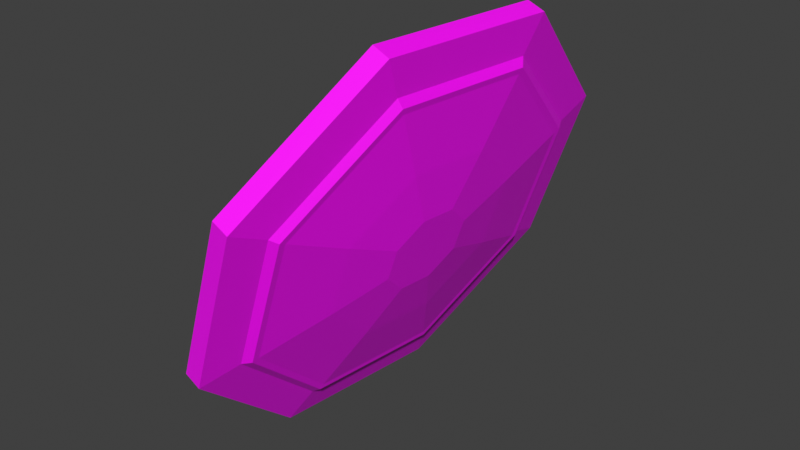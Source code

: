 # Source: solaire_shield.blend  (saved by Blender 4.0.36; exported with 4.5.12 LTS)
import bpy
from mathutils import Matrix  # noqa: F401  (used for matrix-valued properties, if any)

bpy.ops.wm.read_factory_settings(use_empty=True)
scene = bpy.context.scene
scene.name = 'Scene'

# ---- images (referenced by path relative to the original .blend; pixels are not part of the script)
import os
ASSET_DIR = os.environ.get("B2B_ASSET_DIR", "")  # directory of the original .blend (textures are referenced by path, not embedded)
HERE = os.path.dirname(os.path.abspath(__file__))  # packed textures are extracted next to this script under _unpacked/

def load_image(name, relpath, width, height, colorspace="sRGB"):
    """Load a texture the original file referenced (path relative to the .blend, or extracted next to this script)."""
    p = next((c for c in (os.path.join(HERE, relpath), os.path.join(ASSET_DIR, relpath)) if relpath and os.path.exists(c)), "")
    if p:
        img = bpy.data.images.load(p, check_existing=True)
        img.name = name
    else:  # same state as the original file: an image datablock whose file is absent (Cycles renders it pink)
        img = bpy.data.images.new(name, width, height)
        img.source = "FILE"
        img.filepath = "//" + (relpath or name)
    img.colorspace_settings.name = colorspace
    return img
img_solaire_shield_png = load_image('solaire shield.png', 'solaire shield.png', 1024, 1024, 'sRGB')

# ---- materials (node trees are filled in below, after node groups)
mat_material = bpy.data.materials.new('Material')
mat_material.use_transparent_shadow = False

# ---- material node trees
mat_material.use_nodes = True; mat_material.node_tree.nodes.clear()
_N = mat_material.node_tree.nodes; _L = mat_material.node_tree.links
n0 = _N.new('ShaderNodeOutputMaterial'); n0.name = 'Material Output'; n0.location = (300, 300)
n1 = _N.new('ShaderNodeBsdfPrincipled'); n1.name = 'Principled BSDF'; n1.location = (10, 300)
n1.inputs[3].default_value = 1.45
n2 = _N.new('ShaderNodeTexImage'); n2.name = 'Image Texture'; n2.location = (-270, 260)
n2.image = img_solaire_shield_png
n3 = _N.new('ShaderNodeMapping'); n3.name = 'Mapping'; n3.location = (-450, 260)
n4 = _N.new('ShaderNodeTexCoord'); n4.name = 'Texture Coordinate'; n4.location = (-630, 260)
_L.new(n1.outputs[0], n0.inputs[0])
_L.new(n2.outputs[0], n1.inputs[0])
_L.new(n3.outputs[0], n2.inputs[0])
_L.new(n4.outputs[2], n3.inputs[0])
n0.is_active_output = True

# ---- world
world_world = bpy.data.worlds.new('World'); scene.world = world_world
world_world.use_nodes = True; world_world.node_tree.nodes.clear()
_N = world_world.node_tree.nodes; _L = world_world.node_tree.links
n0 = _N.new('ShaderNodeOutputWorld'); n0.name = 'World Output'; n0.location = (300, 300)
n1 = _N.new('ShaderNodeBackground'); n1.name = 'Background'; n1.location = (10, 300)
n1.inputs[0].default_value = (0.05088, 0.05088, 0.05088, 1.0)
_L.new(n1.outputs[0], n0.inputs[0])
n0.is_active_output = True
world_world.color = (0.05088, 0.05088, 0.05088)
world_world.use_sun_shadow = False
world_world.sun_shadow_jitter_overblur = 0.0

# ---- meshes
me_solaire_shield = bpy.data.meshes.new('solaire shield')
me_solaire_shield.from_pydata([(0.9621, 0.1941, 0.9925), (0.634, 0.2305, 0.06981), (0.7621, 0.5051, 0.3399), (0.898, 0.49, 0.7221), (0.9412, 0.161, 0.9084), (0.6699, 0.1911, 0.1457), (0.7758, 0.4181, 0.369), (0.8882, 0.4056, 0.6849), (0.9471, 0.1533, 0.8881), (0.6871, 0.1821, 0.1572), (0.7886, 0.3996, 0.3711), (0.8962, 0.3877, 0.6739), (0.9418, 0.148, 0.8748), (0.6913, 0.1758, 0.1703), (0.7891, 0.3855, 0.3766), (0.8929, 0.3739, 0.6684), (0.9038, 0.08879, 0.7244), (0.7551, 0.1053, 0.3065), (0.8132, 0.2296, 0.4288), (0.8747, 0.2228, 0.6019), (0.8693, 0.03997, 0.6006), (0.8052, 0.04708, 0.4205), (0.8302, 0.1007, 0.4732), (0.8568, 0.09774, 0.5478), (0.9208, 0.1987, 1.007), (0.5927, 0.2351, 0.08468), (0.7208, 0.5097, 0.3548), (0.8567, 0.4946, 0.737), (0.8823, 0.1608, 0.9121), (0.6869, 0.2018, 0.5368), (0.6219, 0.1897, 0.18), (0.7235, 0.4076, 0.3943), (0.8314, 0.3956, 0.6976), (0.8991, 0.1534, 0.8917), (0.708, 0.1995, 0.5961), (0.6348, 0.2615, 0.5562), (0.6569, 0.259, 0.6181), (0.6477, 0.1813, 0.1846), (0.7458, 0.3917, 0.3916), (0.85, 0.3801, 0.6845), (0.8391, 0.08475, 0.7185), (0.7422, 0.1975, 0.5169), (0.7455, 0.2529, 0.5165), (0.7086, 0.09922, 0.3515), (0.7596, 0.1664, 0.4723), (0.8042, 0.1614, 0.5976), (0.7675, 0.2504, 0.5785), (0.7633, 0.1952, 0.5763), (0.8143, 0.278, 0.6017), (0.7678, 0.2832, 0.4709), (0.736, 0.2855, 0.4823), (0.7825, 0.2804, 0.6131), (0.7278, 0.1687, 0.4837), (0.7724, 0.1638, 0.609), (0.9169, -0.2093, 0.9927), (0.5887, -0.1729, 0.06998), (0.6529, -0.4688, 0.3404), (0.7888, -0.4839, 0.7225), (0.9038, -0.1725, 0.9086), (0.6325, -0.1424, 0.1458), (0.6856, -0.387, 0.3693), (0.7979, -0.3994, 0.6853), (0.9112, -0.1663, 0.8882), (0.6513, -0.1374, 0.1573), (0.7021, -0.3718, 0.3715), (0.8098, -0.3838, 0.6742), (0.9073, -0.16, 0.8749), (0.6568, -0.1322, 0.1705), (0.7057, -0.3581, 0.3769), (0.8095, -0.3696, 0.6687), (0.8833, -0.09392, 0.7245), (0.7347, -0.07744, 0.3065), (0.7637, -0.2115, 0.429), (0.8253, -0.2183, 0.6021), (0.8604, -0.03878, 0.6006), (0.7964, -0.03168, 0.4205), (0.8089, -0.08944, 0.4733), (0.8354, -0.09239, 0.5479), (0.8756, -0.2047, 1.008), (0.5475, -0.1683, 0.08485), (0.6116, -0.4642, 0.3552), (0.7475, -0.4792, 0.7374), (0.8464, -0.1593, 0.9122), (0.6467, -0.1563, 0.5369), (0.586, -0.1304, 0.1801), (0.6369, -0.3652, 0.3946), (0.7447, -0.3771, 0.6979), (0.8644, -0.1557, 0.8918), (0.6678, -0.1586, 0.5963), (0.5828, -0.2029, 0.5564), (0.6048, -0.2054, 0.6183), (0.613, -0.1278, 0.1848), (0.6621, -0.3546, 0.3919), (0.7663, -0.3661, 0.6848), (0.8211, -0.07566, 0.7185), (0.7016, -0.1643, 0.5171), (0.6925, -0.2191, 0.5167), (0.6906, -0.06119, 0.3516), (0.7255, -0.1379, 0.4724), (0.7701, -0.1428, 0.5978), (0.7146, -0.2215, 0.5787), (0.7227, -0.1667, 0.5765), (0.7541, -0.2587, 0.602), (0.7076, -0.2536, 0.4712), (0.6761, -0.2488, 0.4826), (0.7226, -0.254, 0.6134), (0.694, -0.1331, 0.4838), (0.7386, -0.138, 0.6092)], [], [(3, 7, 6, 2), (54, 58, 4, 0), (0, 4, 7, 3), (2, 6, 5, 1), (6, 10, 9, 5), (7, 11, 10, 6), (58, 62, 8, 4), (4, 8, 11, 7), (62, 66, 12, 8), (8, 12, 15, 11), (10, 14, 13, 9), (11, 15, 14, 10), (15, 19, 18, 14), (66, 70, 16, 12), (12, 16, 19, 15), (14, 18, 17, 13), (19, 23, 22, 18), (70, 74, 20, 16), (16, 20, 23, 19), (18, 22, 21, 17), (74, 75, 21, 20), (3, 27, 24, 0), (1, 25, 26, 2), (2, 26, 27, 3), (55, 79, 25, 1), (26, 31, 32, 27), (79, 84, 30, 25), (27, 32, 28, 24), (25, 30, 31, 26), (31, 38, 39, 32), (84, 91, 37, 30), (32, 39, 33, 28), (30, 37, 38, 31), (39, 45, 40, 33), (37, 43, 44, 38), (36, 90, 88, 34), (34, 88, 83, 29), (38, 49, 48, 39), (91, 97, 43, 37), (35, 89, 90, 36), (42, 35, 36, 46), (22, 23, 20, 21), (44, 52, 50, 49), (46, 36, 34, 47), (39, 48, 45), (47, 34, 29, 41), (51, 46, 47, 53), (41, 29, 35, 42), (44, 49, 38), (29, 83, 89, 35), (50, 42, 46, 51), (17, 21, 75, 71), (13, 17, 71, 67), (9, 13, 67, 63), (5, 9, 63, 59), (1, 5, 59, 55), (33, 40, 94, 87), (28, 33, 87, 82), (24, 28, 82, 78), (0, 24, 78, 54), (53, 47, 41, 52), (52, 41, 42, 50), (49, 50, 51, 48), (45, 53, 52, 44), (48, 51, 53, 45), (94, 40, 43, 97), (44, 43, 40, 45), (57, 56, 60, 61), (54, 57, 61, 58), (56, 55, 59, 60), (60, 59, 63, 64), (61, 60, 64, 65), (58, 61, 65, 62), (62, 65, 69, 66), (64, 63, 67, 68), (65, 64, 68, 69), (69, 68, 72, 73), (66, 69, 73, 70), (68, 67, 71, 72), (73, 72, 76, 77), (70, 73, 77, 74), (72, 71, 75, 76), (57, 54, 78, 81), (55, 56, 80, 79), (56, 57, 81, 80), (80, 81, 86, 85), (81, 78, 82, 86), (79, 80, 85, 84), (85, 86, 93, 92), (86, 82, 87, 93), (84, 85, 92, 91), (93, 87, 94, 99), (91, 92, 98, 97), (92, 93, 102, 103), (96, 100, 90, 89), (76, 75, 74, 77), (98, 103, 104, 106), (100, 101, 88, 90), (93, 99, 102), (101, 95, 83, 88), (105, 107, 101, 100), (95, 96, 89, 83), (98, 92, 103), (104, 105, 100, 96), (107, 106, 95, 101), (106, 104, 96, 95), (103, 102, 105, 104), (99, 98, 106, 107), (102, 99, 107, 105), (98, 99, 94, 97)])
_uv = me_solaire_shield.uv_layers.new(name='UVMap')
_uv.uv.foreach_set('vector', [0.08813, 0.2504, 0.1177, 0.2381, 0.1177, 0.1227, 0.08809, 0.1105, 0.3268, 0.3494, 0.3146, 0.3199, 0.1992, 0.3198, 0.187, 0.3493, 0.187, 0.3493, 0.1992, 0.3198, 0.1177, 0.2381, 0.08813, 0.2504, 0.08809, 0.1105, 0.1177, 0.1227, 0.1992, 0.04109, 0.187, 0.01154, 0.6484, 0.0118, 0.6453, 0.01925, 0.7232, 0.0972, 0.7307, 0.09417, 0.5317, 0.01154, 0.5348, 0.01907, 0.6453, 0.01925, 0.6484, 0.0118, 0.449, 0.2112, 0.4564, 0.2082, 0.4565, 0.0976, 0.4489, 0.09445, 0.4489, 0.09445, 0.4565, 0.0976, 0.5348, 0.01907, 0.5317, 0.01154, 0.4564, 0.2082, 0.4614, 0.2061, 0.4613, 0.0996, 0.4565, 0.0976, 0.4565, 0.0976, 0.4613, 0.0996, 0.5368, 0.02402, 0.5348, 0.01907, 0.6453, 0.01925, 0.6433, 0.02407, 0.7183, 0.09923, 0.7232, 0.0972, 0.5348, 0.01907, 0.5368, 0.02402, 0.6433, 0.02407, 0.6453, 0.01925, 0.4484, 0.861, 0.5013, 0.839, 0.5013, 0.7758, 0.4484, 0.7539, 0.6312, 0.9367, 0.6092, 0.8837, 0.546, 0.8838, 0.5241, 0.9367, 0.5241, 0.9367, 0.546, 0.8838, 0.5013, 0.839, 0.4484, 0.861, 0.4484, 0.7539, 0.5013, 0.7758, 0.546, 0.7311, 0.5241, 0.6782, 0.5013, 0.839, 0.5449, 0.821, 0.5449, 0.7939, 0.5013, 0.7758, 0.6092, 0.8837, 0.5912, 0.8402, 0.5641, 0.8402, 0.546, 0.8838, 0.546, 0.8838, 0.5641, 0.8402, 0.5449, 0.821, 0.5013, 0.839, 0.5013, 0.7758, 0.5449, 0.7939, 0.564, 0.7747, 0.546, 0.7311, 0.5912, 0.8402, 0.5912, 0.7747, 0.564, 0.7747, 0.5641, 0.8402, 0.065, 0.4305, 0.04982, 0.4305, 0.04982, 0.5702, 0.065, 0.5702, 0.065, 0.1512, 0.04982, 0.1512, 0.04982, 0.2909, 0.065, 0.2909, 0.065, 0.2909, 0.04982, 0.2909, 0.04982, 0.4305, 0.065, 0.4305, 0.065, 0.01154, 0.04982, 0.01154, 0.04982, 0.1512, 0.065, 0.1512, 0.3265, 0.3725, 0.3121, 0.4073, 0.3905, 0.4857, 0.4253, 0.4713, 0.08809, 0.4713, 0.1229, 0.4857, 0.2013, 0.4073, 0.1869, 0.3725, 0.4253, 0.4713, 0.3905, 0.4857, 0.3905, 0.5965, 0.4253, 0.6109, 0.1869, 0.3725, 0.2013, 0.4073, 0.3121, 0.4073, 0.3265, 0.3725, 0.7199, 0.5698, 0.7102, 0.5662, 0.6382, 0.6445, 0.6427, 0.654, 0.6416, 0.3735, 0.6377, 0.3827, 0.7104, 0.4586, 0.72, 0.4546, 0.6427, 0.654, 0.6382, 0.6445, 0.5327, 0.6453, 0.5289, 0.6551, 0.72, 0.4546, 0.7104, 0.4586, 0.7102, 0.5662, 0.7199, 0.5698, 0.9885, 0.861, 0.9119, 0.8303, 0.887, 0.8745, 0.9127, 0.9367, 0.9127, 0.6782, 0.887, 0.7404, 0.9119, 0.7845, 0.9885, 0.7539, 0.8747, 0.1737, 0.8747, 0.01286, 0.8536, 0.03127, 0.8536, 0.1552, 0.8102, 0.1558, 0.8102, 0.03182, 0.7885, 0.03182, 0.7885, 0.1558, 0.9885, 0.7539, 0.9521, 0.7835, 0.9521, 0.8313, 0.9885, 0.861, 0.8057, 0.6782, 0.8314, 0.7404, 0.887, 0.7404, 0.9127, 0.6782, 0.7431, 0.413, 0.7431, 0.5738, 0.7657, 0.5738, 0.7657, 0.413, 0.7431, 0.3725, 0.7431, 0.413, 0.7657, 0.413, 0.7657, 0.3725, 0.5449, 0.7939, 0.5449, 0.821, 0.5641, 0.8402, 0.564, 0.7747, 0.7538, 0.1857, 0.7654, 0.1857, 0.7654, 0.1454, 0.7538, 0.1454, 0.8342, 0.175, 0.8747, 0.1737, 0.8536, 0.1552, 0.8333, 0.1559, 0.9885, 0.861, 0.9521, 0.8313, 0.9119, 0.8303, 0.8102, 0.1761, 0.8102, 0.1558, 0.7885, 0.1558, 0.7885, 0.1761, 0.1515, 0.7328, 0.1623, 0.7454, 0.1813, 0.7458, 0.1917, 0.7338, 0.7888, 0.3916, 0.8091, 0.3922, 0.8303, 0.3738, 0.7897, 0.3725, 0.9119, 0.7845, 0.9521, 0.7835, 0.9885, 0.7539, 0.8091, 0.3922, 0.8091, 0.5162, 0.8303, 0.5346, 0.8303, 0.3738, 0.1515, 0.7806, 0.1623, 0.768, 0.1623, 0.7454, 0.1515, 0.7328, 0.546, 0.7311, 0.564, 0.7747, 0.5912, 0.7747, 0.6092, 0.7311, 0.5241, 0.6782, 0.546, 0.7311, 0.6092, 0.7311, 0.6312, 0.6782, 0.7232, 0.0972, 0.7183, 0.09923, 0.7182, 0.206, 0.7231, 0.208, 0.7307, 0.09417, 0.7232, 0.0972, 0.7231, 0.208, 0.7306, 0.2112, 0.187, 0.01154, 0.1992, 0.04109, 0.3147, 0.04112, 0.3269, 0.01154, 0.9127, 0.9367, 0.887, 0.8745, 0.8314, 0.8744, 0.8057, 0.9367, 0.5289, 0.6551, 0.5327, 0.6453, 0.458, 0.5693, 0.4484, 0.5734, 0.4253, 0.6109, 0.3905, 0.5965, 0.3121, 0.6749, 0.3265, 0.7097, 0.01154, 0.5702, 0.02673, 0.5702, 0.02673, 0.4305, 0.01154, 0.4305, 0.1917, 0.7338, 0.1813, 0.7458, 0.1813, 0.7675, 0.1917, 0.7796, 0.1917, 0.7796, 0.1813, 0.7675, 0.1623, 0.768, 0.1515, 0.7806, 0.7538, 0.1454, 0.7654, 0.1454, 0.7654, 0.09764, 0.7538, 0.09764, 0.7538, 0.05735, 0.7654, 0.05735, 0.7654, 0.01154, 0.7538, 0.01154, 0.7538, 0.09764, 0.7654, 0.09764, 0.7654, 0.05735, 0.7538, 0.05735, 0.8314, 0.8744, 0.887, 0.8745, 0.887, 0.7404, 0.8314, 0.7404, 0.9119, 0.7845, 0.887, 0.7404, 0.887, 0.8745, 0.9119, 0.8303, 0.4258, 0.2505, 0.4258, 0.1106, 0.3962, 0.1228, 0.3962, 0.2383, 0.3268, 0.3494, 0.4258, 0.2505, 0.3962, 0.2383, 0.3146, 0.3199, 0.4258, 0.1106, 0.3269, 0.01154, 0.3147, 0.04112, 0.3962, 0.1228, 0.6479, 0.2935, 0.7306, 0.2112, 0.7231, 0.208, 0.6448, 0.286, 0.5316, 0.2935, 0.6479, 0.2935, 0.6448, 0.286, 0.5347, 0.2861, 0.449, 0.2112, 0.5316, 0.2935, 0.5347, 0.2861, 0.4564, 0.2082, 0.4564, 0.2082, 0.5347, 0.2861, 0.5367, 0.2812, 0.4614, 0.2061, 0.6448, 0.286, 0.7231, 0.208, 0.7182, 0.206, 0.6428, 0.2812, 0.5347, 0.2861, 0.6448, 0.286, 0.6428, 0.2812, 0.5367, 0.2812, 0.7069, 0.861, 0.7069, 0.7539, 0.654, 0.7758, 0.654, 0.839, 0.6312, 0.9367, 0.7069, 0.861, 0.654, 0.839, 0.6092, 0.8837, 0.7069, 0.7539, 0.6312, 0.6782, 0.6092, 0.7311, 0.654, 0.7758, 0.654, 0.839, 0.654, 0.7758, 0.6104, 0.7939, 0.6104, 0.821, 0.6092, 0.8837, 0.654, 0.839, 0.6104, 0.821, 0.5912, 0.8402, 0.654, 0.7758, 0.6092, 0.7311, 0.5912, 0.7747, 0.6104, 0.7939, 0.01154, 0.2909, 0.01154, 0.4305, 0.02673, 0.4305, 0.02673, 0.2909, 0.01154, 0.01154, 0.01154, 0.1512, 0.02673, 0.1512, 0.02673, 0.01154, 0.01154, 0.1512, 0.01154, 0.2909, 0.02673, 0.2909, 0.02673, 0.1512, 0.08809, 0.6109, 0.1869, 0.7097, 0.2013, 0.6749, 0.1229, 0.5965, 0.1869, 0.7097, 0.3265, 0.7097, 0.3121, 0.6749, 0.2013, 0.6749, 0.08809, 0.4713, 0.08809, 0.6109, 0.1229, 0.5965, 0.1229, 0.4857, 0.5276, 0.3725, 0.4484, 0.4575, 0.4583, 0.4612, 0.532, 0.3826, 0.4484, 0.4575, 0.4484, 0.5734, 0.458, 0.5693, 0.4583, 0.4612, 0.6416, 0.3735, 0.5276, 0.3725, 0.532, 0.3826, 0.6377, 0.3827, 0.73, 0.861, 0.8057, 0.9367, 0.8314, 0.8744, 0.8066, 0.8303, 0.8057, 0.6782, 0.73, 0.7539, 0.8066, 0.7845, 0.8314, 0.7404, 0.73, 0.7539, 0.73, 0.861, 0.7663, 0.8313, 0.7663, 0.7835, 0.7431, 0.6144, 0.7657, 0.6144, 0.7657, 0.5738, 0.7431, 0.5738, 0.6104, 0.7939, 0.5912, 0.7747, 0.5912, 0.8402, 0.6104, 0.821, 0.01154, 0.5933, 0.01154, 0.6336, 0.02319, 0.6336, 0.02319, 0.5933, 0.8342, 0.01154, 0.8333, 0.03061, 0.8536, 0.03127, 0.8747, 0.01286, 0.73, 0.861, 0.8066, 0.8303, 0.7663, 0.8313, 0.8102, 0.01154, 0.7885, 0.01154, 0.7885, 0.03182, 0.8102, 0.03182, 0.08809, 0.7806, 0.1284, 0.7796, 0.118, 0.7675, 0.09889, 0.768, 0.7888, 0.5169, 0.7897, 0.5359, 0.8303, 0.5346, 0.8091, 0.5162, 0.8066, 0.7845, 0.73, 0.7539, 0.7663, 0.7835, 0.08809, 0.7328, 0.08809, 0.7806, 0.09889, 0.768, 0.09889, 0.7454, 0.1284, 0.7796, 0.1284, 0.7338, 0.118, 0.7458, 0.118, 0.7675, 0.1284, 0.7338, 0.08809, 0.7328, 0.09889, 0.7454, 0.118, 0.7458, 0.01154, 0.6336, 0.01154, 0.6814, 0.02319, 0.6814, 0.02319, 0.6336, 0.01154, 0.7217, 0.01154, 0.7675, 0.02319, 0.7675, 0.02319, 0.7217, 0.01154, 0.6814, 0.01154, 0.7217, 0.02319, 0.7217, 0.02319, 0.6814, 0.8066, 0.7845, 0.8066, 0.8303, 0.8314, 0.8744, 0.8314, 0.7404])
me_solaire_shield.materials.append(mat_material)
me_solaire_shield.update()

# ---- objects
ob_solaire_shield = bpy.data.objects.new('solaire shield', me_solaire_shield)

# ---- transforms, parenting, visibility, modifiers, constraints
ob_solaire_shield.location = (0.0, 0.0, 0.0)

# ---- collection membership
scene.collection.objects.link(ob_solaire_shield)

# ---- scene / render settings (as saved in the file)
scene.frame_start = 1; scene.frame_end = 250; scene.frame_set(2)
scene.render.engine = 'BLENDER_EEVEE_NEXT'
scene.render.fps = 30
scene.cycles.sampling_pattern = 'TABULATED_SOBOL'
scene.view_settings.view_transform = 'Standard'
bpy.context.view_layer.update()

# ---- added for rendering (the .blend has no active camera and no usable light): camera, sun
cam_auto = bpy.data.cameras.new('AutoCamera')
cam_auto.lens = 50.0
cam_auto.sensor_width = 36.0
cam_auto.clip_end = 1000.0
ob_auto_camera = bpy.data.objects.new('AutoCamera', cam_auto)
scene.collection.objects.link(ob_auto_camera)
ob_auto_camera.location = (2.07574, -1.57225, 1.59544)
ob_auto_camera.rotation_euler = (1.09748, -7.21219e-08, 0.694738)
scene.camera = ob_auto_camera
light_auto_sun = bpy.data.lights.new('AutoSun', 'SUN')
light_auto_sun.energy = 3.0
light_auto_sun.angle = 0.0523599
ob_auto_sun = bpy.data.objects.new('AutoSun', light_auto_sun)
scene.collection.objects.link(ob_auto_sun)
ob_auto_sun.rotation_euler = (0.872665, 0.174533, 0.523599)
bpy.context.view_layer.update()
